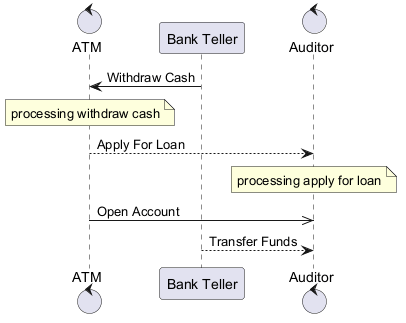

The diagram above was rendered by PlantUML. Its source (embedded in the PNG):
@startuml
skinparam backgroundColor #FFFFFF
skinparam classBackgroundColor #E8F4FA
skinparam classBorderColor #2C7DA0
control "ATM" as A
participant "Bank Teller" as BT
control "Auditor" as A2
BT -> A : Withdraw Cash
note over A : processing withdraw cash
A --> A2 : Apply For Loan
note over A2 : processing apply for loan
A ->> A2 : Open Account
BT --> A2 : Transfer Funds
@enduml